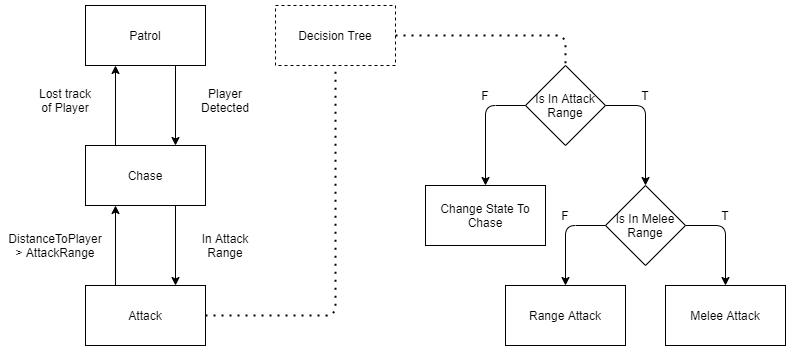

The diagram above was exported from draw.io. Its source (the exported page's mxGraphModel, read from the mxfile embedded in the PNG):
<mxGraphModel dx="1422" dy="794" grid="1" gridSize="10" guides="1" tooltips="1" connect="1" arrows="1" fold="1" page="1" pageScale="1" pageWidth="850" pageHeight="1100" math="0" shadow="0">
  <root>
    <mxCell id="0" />
    <mxCell id="1" parent="0" />
    <mxCell id="h8aZXMflL1KHGd6faJ_4-1" value="Chase" style="rounded=0;whiteSpace=wrap;html=1;fillColor=none;" vertex="1" parent="1">
      <mxGeometry x="200" y="380" width="120" height="60" as="geometry" />
    </mxCell>
    <mxCell id="h8aZXMflL1KHGd6faJ_4-2" value="Attack" style="rounded=0;whiteSpace=wrap;html=1;fillColor=none;" vertex="1" parent="1">
      <mxGeometry x="200" y="520" width="120" height="60" as="geometry" />
    </mxCell>
    <mxCell id="h8aZXMflL1KHGd6faJ_4-3" value="Patrol" style="rounded=0;whiteSpace=wrap;html=1;fillColor=none;" vertex="1" parent="1">
      <mxGeometry x="200" y="240" width="120" height="60" as="geometry" />
    </mxCell>
    <mxCell id="h8aZXMflL1KHGd6faJ_4-4" value="" style="endArrow=classic;html=1;exitX=0.75;exitY=1;exitDx=0;exitDy=0;entryX=0.75;entryY=0;entryDx=0;entryDy=0;" edge="1" parent="1" source="h8aZXMflL1KHGd6faJ_4-1" target="h8aZXMflL1KHGd6faJ_4-2">
      <mxGeometry width="50" height="50" relative="1" as="geometry">
        <mxPoint x="380" y="890" as="sourcePoint" />
        <mxPoint x="430" y="840" as="targetPoint" />
      </mxGeometry>
    </mxCell>
    <mxCell id="h8aZXMflL1KHGd6faJ_4-9" value="" style="endArrow=classic;html=1;exitX=0.75;exitY=1;exitDx=0;exitDy=0;entryX=0.75;entryY=0;entryDx=0;entryDy=0;" edge="1" parent="1" source="h8aZXMflL1KHGd6faJ_4-3" target="h8aZXMflL1KHGd6faJ_4-1">
      <mxGeometry width="50" height="50" relative="1" as="geometry">
        <mxPoint x="360" y="610" as="sourcePoint" />
        <mxPoint x="410" y="560" as="targetPoint" />
      </mxGeometry>
    </mxCell>
    <mxCell id="h8aZXMflL1KHGd6faJ_4-10" value="" style="endArrow=classic;html=1;exitX=0.25;exitY=0;exitDx=0;exitDy=0;entryX=0.25;entryY=1;entryDx=0;entryDy=0;" edge="1" parent="1" source="h8aZXMflL1KHGd6faJ_4-2" target="h8aZXMflL1KHGd6faJ_4-1">
      <mxGeometry width="50" height="50" relative="1" as="geometry">
        <mxPoint x="360" y="610" as="sourcePoint" />
        <mxPoint x="410" y="560" as="targetPoint" />
      </mxGeometry>
    </mxCell>
    <mxCell id="h8aZXMflL1KHGd6faJ_4-11" value="" style="endArrow=classic;html=1;exitX=0.25;exitY=0;exitDx=0;exitDy=0;entryX=0.25;entryY=1;entryDx=0;entryDy=0;" edge="1" parent="1" source="h8aZXMflL1KHGd6faJ_4-1" target="h8aZXMflL1KHGd6faJ_4-3">
      <mxGeometry width="50" height="50" relative="1" as="geometry">
        <mxPoint x="360" y="610" as="sourcePoint" />
        <mxPoint x="410" y="560" as="targetPoint" />
      </mxGeometry>
    </mxCell>
    <mxCell id="h8aZXMflL1KHGd6faJ_4-13" value="In Attack Range" style="text;html=1;strokeColor=none;fillColor=none;align=center;verticalAlign=middle;whiteSpace=wrap;rounded=0;" vertex="1" parent="1">
      <mxGeometry x="315" y="470" width="50" height="20" as="geometry" />
    </mxCell>
    <mxCell id="h8aZXMflL1KHGd6faJ_4-14" value="DistanceToPlayer &amp;gt; AttackRange" style="text;html=1;strokeColor=none;fillColor=none;align=center;verticalAlign=middle;whiteSpace=wrap;rounded=0;" vertex="1" parent="1">
      <mxGeometry x="120" y="460" width="100" height="40" as="geometry" />
    </mxCell>
    <mxCell id="h8aZXMflL1KHGd6faJ_4-15" value="Lost track of Player" style="text;html=1;strokeColor=none;fillColor=none;align=center;verticalAlign=middle;whiteSpace=wrap;rounded=0;" vertex="1" parent="1">
      <mxGeometry x="150" y="320" width="60" height="30" as="geometry" />
    </mxCell>
    <mxCell id="h8aZXMflL1KHGd6faJ_4-16" value="Player Detected" style="text;html=1;strokeColor=none;fillColor=none;align=center;verticalAlign=middle;whiteSpace=wrap;rounded=0;" vertex="1" parent="1">
      <mxGeometry x="310" y="320" width="60" height="30" as="geometry" />
    </mxCell>
    <mxCell id="h8aZXMflL1KHGd6faJ_4-17" value="" style="endArrow=none;dashed=1;html=1;dashPattern=1 3;strokeWidth=2;exitX=1;exitY=0.5;exitDx=0;exitDy=0;entryX=0.5;entryY=1;entryDx=0;entryDy=0;" edge="1" parent="1" source="h8aZXMflL1KHGd6faJ_4-2" target="h8aZXMflL1KHGd6faJ_4-18">
      <mxGeometry width="50" height="50" relative="1" as="geometry">
        <mxPoint x="360" y="570" as="sourcePoint" />
        <mxPoint x="440" y="550" as="targetPoint" />
        <Array as="points">
          <mxPoint x="450" y="550" />
        </Array>
      </mxGeometry>
    </mxCell>
    <mxCell id="h8aZXMflL1KHGd6faJ_4-18" value="Decision Tree" style="rounded=0;whiteSpace=wrap;html=1;fillColor=none;dashed=1;" vertex="1" parent="1">
      <mxGeometry x="390" y="240" width="120" height="60" as="geometry" />
    </mxCell>
    <mxCell id="h8aZXMflL1KHGd6faJ_4-19" value="Is In Attack Range" style="rhombus;whiteSpace=wrap;html=1;fillColor=none;" vertex="1" parent="1">
      <mxGeometry x="640" y="300" width="80" height="80" as="geometry" />
    </mxCell>
    <mxCell id="h8aZXMflL1KHGd6faJ_4-20" value="Change State To Chase" style="rounded=0;whiteSpace=wrap;html=1;fillColor=none;" vertex="1" parent="1">
      <mxGeometry x="540" y="420" width="120" height="60" as="geometry" />
    </mxCell>
    <mxCell id="h8aZXMflL1KHGd6faJ_4-21" value="" style="endArrow=classic;html=1;exitX=0;exitY=0.5;exitDx=0;exitDy=0;entryX=0.5;entryY=0;entryDx=0;entryDy=0;" edge="1" parent="1" source="h8aZXMflL1KHGd6faJ_4-19" target="h8aZXMflL1KHGd6faJ_4-20">
      <mxGeometry width="50" height="50" relative="1" as="geometry">
        <mxPoint x="550" y="310" as="sourcePoint" />
        <mxPoint x="600" y="260" as="targetPoint" />
        <Array as="points">
          <mxPoint x="600" y="340" />
        </Array>
      </mxGeometry>
    </mxCell>
    <mxCell id="h8aZXMflL1KHGd6faJ_4-22" value="Is In Melee Range" style="rhombus;whiteSpace=wrap;html=1;fillColor=none;" vertex="1" parent="1">
      <mxGeometry x="720" y="420" width="80" height="80" as="geometry" />
    </mxCell>
    <mxCell id="h8aZXMflL1KHGd6faJ_4-24" value="" style="endArrow=classic;html=1;exitX=1;exitY=0.5;exitDx=0;exitDy=0;entryX=0.5;entryY=0;entryDx=0;entryDy=0;" edge="1" parent="1" source="h8aZXMflL1KHGd6faJ_4-19" target="h8aZXMflL1KHGd6faJ_4-22">
      <mxGeometry width="50" height="50" relative="1" as="geometry">
        <mxPoint x="750" y="660" as="sourcePoint" />
        <mxPoint x="800" y="610" as="targetPoint" />
        <Array as="points">
          <mxPoint x="760" y="340" />
        </Array>
      </mxGeometry>
    </mxCell>
    <mxCell id="h8aZXMflL1KHGd6faJ_4-25" value="F" style="text;html=1;strokeColor=none;fillColor=none;align=center;verticalAlign=middle;whiteSpace=wrap;rounded=0;" vertex="1" parent="1">
      <mxGeometry x="580" y="320" width="40" height="20" as="geometry" />
    </mxCell>
    <mxCell id="h8aZXMflL1KHGd6faJ_4-26" value="T" style="text;html=1;strokeColor=none;fillColor=none;align=center;verticalAlign=middle;whiteSpace=wrap;rounded=0;" vertex="1" parent="1">
      <mxGeometry x="740" y="320" width="40" height="20" as="geometry" />
    </mxCell>
    <mxCell id="h8aZXMflL1KHGd6faJ_4-27" value="Range Attack" style="rounded=0;whiteSpace=wrap;html=1;fillColor=none;" vertex="1" parent="1">
      <mxGeometry x="620" y="520" width="120" height="60" as="geometry" />
    </mxCell>
    <mxCell id="h8aZXMflL1KHGd6faJ_4-28" value="Melee Attack" style="rounded=0;whiteSpace=wrap;html=1;fillColor=none;" vertex="1" parent="1">
      <mxGeometry x="780" y="520" width="120" height="60" as="geometry" />
    </mxCell>
    <mxCell id="h8aZXMflL1KHGd6faJ_4-29" value="" style="endArrow=classic;html=1;exitX=1;exitY=0.5;exitDx=0;exitDy=0;entryX=0.5;entryY=0;entryDx=0;entryDy=0;" edge="1" parent="1" source="h8aZXMflL1KHGd6faJ_4-22" target="h8aZXMflL1KHGd6faJ_4-28">
      <mxGeometry width="50" height="50" relative="1" as="geometry">
        <mxPoint x="730" y="350" as="sourcePoint" />
        <mxPoint x="770" y="430" as="targetPoint" />
        <Array as="points">
          <mxPoint x="840" y="460" />
        </Array>
      </mxGeometry>
    </mxCell>
    <mxCell id="h8aZXMflL1KHGd6faJ_4-30" value="T" style="text;html=1;strokeColor=none;fillColor=none;align=center;verticalAlign=middle;whiteSpace=wrap;rounded=0;" vertex="1" parent="1">
      <mxGeometry x="820" y="440" width="40" height="20" as="geometry" />
    </mxCell>
    <mxCell id="h8aZXMflL1KHGd6faJ_4-31" value="" style="endArrow=classic;html=1;exitX=0;exitY=0.5;exitDx=0;exitDy=0;entryX=0.5;entryY=0;entryDx=0;entryDy=0;" edge="1" parent="1" source="h8aZXMflL1KHGd6faJ_4-22" target="h8aZXMflL1KHGd6faJ_4-27">
      <mxGeometry width="50" height="50" relative="1" as="geometry">
        <mxPoint x="790" y="750" as="sourcePoint" />
        <mxPoint x="840" y="700" as="targetPoint" />
        <Array as="points">
          <mxPoint x="680" y="460" />
        </Array>
      </mxGeometry>
    </mxCell>
    <mxCell id="h8aZXMflL1KHGd6faJ_4-32" value="F" style="text;html=1;strokeColor=none;fillColor=none;align=center;verticalAlign=middle;whiteSpace=wrap;rounded=0;" vertex="1" parent="1">
      <mxGeometry x="660" y="440" width="40" height="20" as="geometry" />
    </mxCell>
    <mxCell id="h8aZXMflL1KHGd6faJ_4-33" value="" style="endArrow=none;dashed=1;html=1;dashPattern=1 3;strokeWidth=2;entryX=0.5;entryY=0;entryDx=0;entryDy=0;exitX=1;exitY=0.5;exitDx=0;exitDy=0;" edge="1" parent="1" source="h8aZXMflL1KHGd6faJ_4-18" target="h8aZXMflL1KHGd6faJ_4-19">
      <mxGeometry width="50" height="50" relative="1" as="geometry">
        <mxPoint x="600" y="250" as="sourcePoint" />
        <mxPoint x="650" y="200" as="targetPoint" />
        <Array as="points">
          <mxPoint x="680" y="270" />
        </Array>
      </mxGeometry>
    </mxCell>
  </root>
</mxGraphModel>